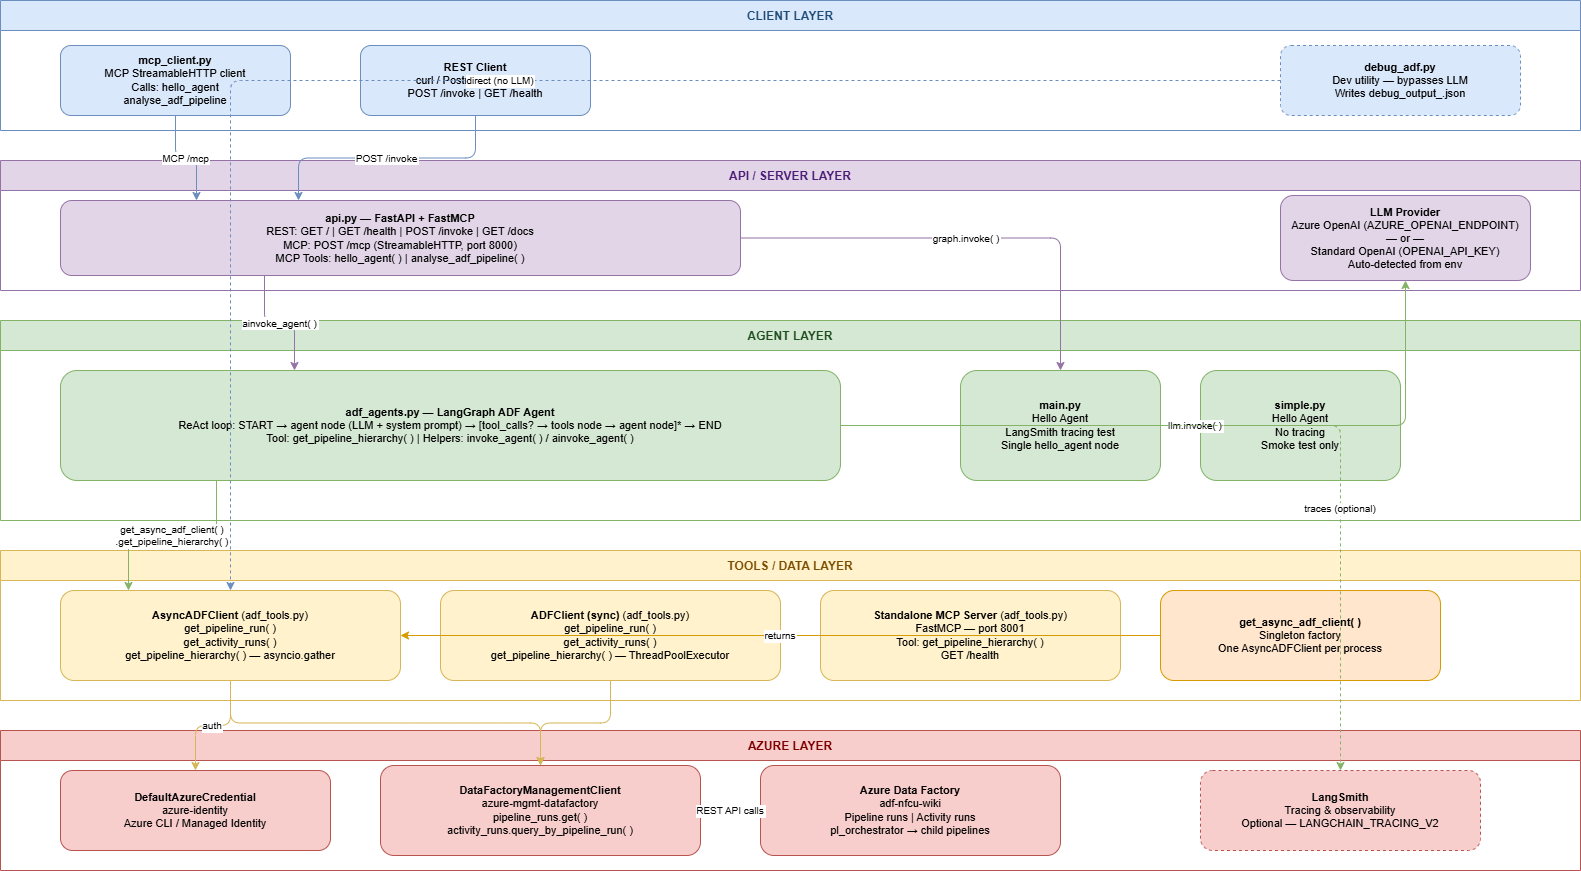

The diagram above was exported from draw.io. Its source (the exported page's mxGraphModel, read from the mxfile embedded in the PNG):
<mxGraphModel dx="1580" dy="663" grid="1" gridSize="10" guides="1" tooltips="1" connect="1" arrows="1" fold="1" page="1" pageScale="1" pageWidth="1654" pageHeight="1169" math="0" shadow="0">
  <root>
    <mxCell id="0" />
    <mxCell id="1" parent="0" />
    <mxCell id="sw-client" parent="1" style="swimlane;startSize=30;fillColor=#dae8fc;strokeColor=#6c8ebf;fontStyle=1;fontSize=12;fontColor=#1e4d78;horizontal=1;" value="CLIENT LAYER" vertex="1">
      <mxGeometry height="130" width="1580" x="30" y="30" as="geometry" />
    </mxCell>
    <mxCell id="mcp-client" parent="sw-client" style="rounded=1;whiteSpace=wrap;html=1;fillColor=#dae8fc;strokeColor=#6c8ebf;fontSize=11;" value="&lt;b&gt;mcp_client.py&lt;/b&gt;&lt;br&gt;MCP StreamableHTTP client&lt;br&gt;Calls: hello_agent&lt;br&gt;analyse_adf_pipeline" vertex="1">
      <mxGeometry height="70" width="230" x="60" y="45" as="geometry" />
    </mxCell>
    <mxCell id="rest-client" parent="sw-client" style="rounded=1;whiteSpace=wrap;html=1;fillColor=#dae8fc;strokeColor=#6c8ebf;fontSize=11;" value="&lt;b&gt;REST Client&lt;/b&gt;&lt;br&gt;curl / Postman / browser&lt;br&gt;POST /invoke  |  GET /health" vertex="1">
      <mxGeometry height="70" width="230" x="360" y="45" as="geometry" />
    </mxCell>
    <mxCell id="debug-client" parent="sw-client" style="rounded=1;whiteSpace=wrap;html=1;fillColor=#dae8fc;strokeColor=#6c8ebf;fontSize=11;dashed=1;" value="&lt;b&gt;debug_adf.py&lt;/b&gt;&lt;br&gt;Dev utility — bypasses LLM&lt;br&gt;Writes debug_output_&lt;id&gt;.json" vertex="1">
      <mxGeometry height="70" width="240" x="1280" y="45" as="geometry" />
    </mxCell>
    <mxCell id="sw-api" parent="1" style="swimlane;startSize=30;fillColor=#e1d5e7;strokeColor=#9673a6;fontStyle=1;fontSize=12;fontColor=#4d1e78;horizontal=1;" value="API / SERVER LAYER" vertex="1">
      <mxGeometry height="130" width="1580" x="30" y="190" as="geometry" />
    </mxCell>
    <mxCell id="api" parent="sw-api" style="rounded=1;whiteSpace=wrap;html=1;fillColor=#e1d5e7;strokeColor=#9673a6;fontSize=11;" value="&lt;b&gt;api.py — FastAPI + FastMCP&lt;/b&gt;&lt;br&gt;REST: GET /  |  GET /health  |  POST /invoke  |  GET /docs&lt;br&gt;MCP:  POST /mcp  (StreamableHTTP,  port 8000)&lt;br&gt;MCP Tools:  hello_agent( )  |  analyse_adf_pipeline( )" vertex="1">
      <mxGeometry height="75" width="680" x="60" y="40" as="geometry" />
    </mxCell>
    <mxCell id="llm" parent="sw-api" style="rounded=1;whiteSpace=wrap;html=1;fillColor=#e1d5e7;strokeColor=#9673a6;fontSize=11;" value="&lt;b&gt;LLM Provider&lt;/b&gt;&lt;br&gt;Azure OpenAI  (AZURE_OPENAI_ENDPOINT)&lt;br&gt;— or —&lt;br&gt;Standard OpenAI  (OPENAI_API_KEY)&lt;br&gt;Auto-detected from env" vertex="1">
      <mxGeometry height="85" width="250" x="1280" y="35" as="geometry" />
    </mxCell>
    <mxCell id="sw-agent" parent="1" style="swimlane;startSize=30;fillColor=#d5e8d4;strokeColor=#82b366;fontStyle=1;fontSize=12;fontColor=#1e4d1e;horizontal=1;" value="AGENT LAYER" vertex="1">
      <mxGeometry height="200" width="1580" x="30" y="350" as="geometry" />
    </mxCell>
    <mxCell id="adf-agent" parent="sw-agent" style="rounded=1;whiteSpace=wrap;html=1;fillColor=#d5e8d4;strokeColor=#82b366;fontSize=11;" value="&lt;b&gt;adf_agents.py — LangGraph ADF Agent&lt;/b&gt;&lt;br&gt;ReAct loop:  START → agent node (LLM + system prompt) → [tool_calls? → tools node → agent node]* → END&lt;br&gt;Tool:  get_pipeline_hierarchy( )  |  Helpers:  invoke_agent( )  /  ainvoke_agent( )" vertex="1">
      <mxGeometry height="110" width="780" x="60" y="50" as="geometry" />
    </mxCell>
    <mxCell id="main-agent" parent="sw-agent" style="rounded=1;whiteSpace=wrap;html=1;fillColor=#d5e8d4;strokeColor=#82b366;fontSize=11;" value="&lt;b&gt;main.py&lt;/b&gt;&lt;br&gt;Hello Agent&lt;br&gt;LangSmith tracing test&lt;br&gt;Single hello_agent node" vertex="1">
      <mxGeometry height="110" width="200" x="960" y="50" as="geometry" />
    </mxCell>
    <mxCell id="simple-agent" parent="sw-agent" style="rounded=1;whiteSpace=wrap;html=1;fillColor=#d5e8d4;strokeColor=#82b366;fontSize=11;" value="&lt;b&gt;simple.py&lt;/b&gt;&lt;br&gt;Hello Agent&lt;br&gt;No tracing&lt;br&gt;Smoke test only" vertex="1">
      <mxGeometry height="110" width="200" x="1200" y="50" as="geometry" />
    </mxCell>
    <mxCell id="sw-tools" parent="1" style="swimlane;startSize=30;fillColor=#fff2cc;strokeColor=#d6b656;fontStyle=1;fontSize=12;fontColor=#7d4e00;horizontal=1;" value="TOOLS / DATA LAYER" vertex="1">
      <mxGeometry height="150" width="1580" x="30" y="580" as="geometry" />
    </mxCell>
    <mxCell id="async-client" parent="sw-tools" style="rounded=1;whiteSpace=wrap;html=1;fillColor=#fff2cc;strokeColor=#d6b656;fontSize=11;" value="&lt;b&gt;AsyncADFClient&lt;/b&gt;  (adf_tools.py)&lt;br&gt;get_pipeline_run( )&lt;br&gt;get_activity_runs( )&lt;br&gt;get_pipeline_hierarchy( )  —  asyncio.gather" vertex="1">
      <mxGeometry height="90" width="340" x="60" y="40" as="geometry" />
    </mxCell>
    <mxCell id="sync-client" parent="sw-tools" style="rounded=1;whiteSpace=wrap;html=1;fillColor=#fff2cc;strokeColor=#d6b656;fontSize=11;" value="&lt;b&gt;ADFClient  (sync)&lt;/b&gt;  (adf_tools.py)&lt;br&gt;get_pipeline_run( )&lt;br&gt;get_activity_runs( )&lt;br&gt;get_pipeline_hierarchy( )  —  ThreadPoolExecutor" vertex="1">
      <mxGeometry height="90" width="340" x="440" y="40" as="geometry" />
    </mxCell>
    <mxCell id="adf-mcp-server" parent="sw-tools" style="rounded=1;whiteSpace=wrap;html=1;fillColor=#fff2cc;strokeColor=#d6b656;fontSize=11;" value="&lt;b&gt;Standalone MCP Server&lt;/b&gt;  (adf_tools.py)&lt;br&gt;FastMCP  —  port 8001&lt;br&gt;Tool:  get_pipeline_hierarchy( )&lt;br&gt;GET /health" vertex="1">
      <mxGeometry height="90" width="300" x="820" y="40" as="geometry" />
    </mxCell>
    <mxCell id="singleton" parent="sw-tools" style="rounded=1;whiteSpace=wrap;html=1;fillColor=#ffe6cc;strokeColor=#d79b00;fontSize=11;" value="&lt;b&gt;get_async_adf_client( )&lt;/b&gt;&lt;br&gt;Singleton factory&lt;br&gt;One AsyncADFClient per process" vertex="1">
      <mxGeometry height="90" width="280" x="1160" y="40" as="geometry" />
    </mxCell>
    <mxCell id="sw-azure" parent="1" style="swimlane;startSize=30;fillColor=#f8cecc;strokeColor=#b85450;fontStyle=1;fontSize=12;fontColor=#7d0000;horizontal=1;" value="AZURE LAYER" vertex="1">
      <mxGeometry height="140" width="1580" x="30" y="760" as="geometry" />
    </mxCell>
    <mxCell id="az-cred" parent="sw-azure" style="rounded=1;whiteSpace=wrap;html=1;fillColor=#f8cecc;strokeColor=#b85450;fontSize=11;" value="&lt;b&gt;DefaultAzureCredential&lt;/b&gt;&lt;br&gt;azure-identity&lt;br&gt;Azure CLI / Managed Identity" vertex="1">
      <mxGeometry height="80" width="270" x="60" y="40" as="geometry" />
    </mxCell>
    <mxCell id="az-sdk" parent="sw-azure" style="rounded=1;whiteSpace=wrap;html=1;fillColor=#f8cecc;strokeColor=#b85450;fontSize=11;" value="&lt;b&gt;DataFactoryManagementClient&lt;/b&gt;&lt;br&gt;azure-mgmt-datafactory&lt;br&gt;pipeline_runs.get( )&lt;br&gt;activity_runs.query_by_pipeline_run( )" vertex="1">
      <mxGeometry height="90" width="320" x="380" y="35" as="geometry" />
    </mxCell>
    <mxCell id="az-adf" parent="sw-azure" style="rounded=1;whiteSpace=wrap;html=1;fillColor=#f8cecc;strokeColor=#b85450;fontSize=11;" value="&lt;b&gt;Azure Data Factory&lt;/b&gt;&lt;br&gt;adf-nfcu-wiki&lt;br&gt;Pipeline runs  |  Activity runs&lt;br&gt;pl_orchestrator → child pipelines" vertex="1">
      <mxGeometry height="90" width="300" x="760" y="35" as="geometry" />
    </mxCell>
    <mxCell id="langsmith" parent="sw-azure" style="rounded=1;whiteSpace=wrap;html=1;fillColor=#f8cecc;strokeColor=#b85450;fontSize=11;dashed=1;" value="&lt;b&gt;LangSmith&lt;/b&gt;&lt;br&gt;Tracing &amp; observability&lt;br&gt;Optional — LANGCHAIN_TRACING_V2" vertex="1">
      <mxGeometry height="80" width="280" x="1200" y="40" as="geometry" />
    </mxCell>
    <mxCell id="e1" edge="1" parent="1" source="mcp-client" style="edgeStyle=orthogonalEdgeStyle;fontSize=10;strokeColor=#6c8ebf;exitX=0.5;exitY=1;exitDx=0;exitDy=0;entryX=0.2;entryY=0;entryDx=0;entryDy=0;" target="api" value="MCP /mcp">
      <mxGeometry relative="1" as="geometry" />
    </mxCell>
    <mxCell id="e2" edge="1" parent="1" source="rest-client" style="edgeStyle=orthogonalEdgeStyle;fontSize=10;strokeColor=#6c8ebf;exitX=0.5;exitY=1;exitDx=0;exitDy=0;entryX=0.35;entryY=0;entryDx=0;entryDy=0;" target="api" value="POST /invoke">
      <mxGeometry relative="1" as="geometry" />
    </mxCell>
    <mxCell id="e3" edge="1" parent="1" source="api" style="edgeStyle=orthogonalEdgeStyle;fontSize=10;strokeColor=#9673a6;exitX=0.3;exitY=1;exitDx=0;exitDy=0;entryX=0.3;entryY=0;entryDx=0;entryDy=0;" target="adf-agent" value="ainvoke_agent( )">
      <mxGeometry relative="1" as="geometry" />
    </mxCell>
    <mxCell id="e4" edge="1" parent="1" source="api" style="edgeStyle=orthogonalEdgeStyle;fontSize=10;strokeColor=#9673a6;" target="main-agent" value="graph.invoke( )">
      <mxGeometry relative="1" as="geometry" />
    </mxCell>
    <mxCell id="e5" edge="1" parent="1" source="adf-agent" style="edgeStyle=orthogonalEdgeStyle;fontSize=10;strokeColor=#82b366;" target="llm" value="llm.invoke( )">
      <mxGeometry relative="1" as="geometry" />
    </mxCell>
    <mxCell id="e6" edge="1" parent="1" source="adf-agent" style="edgeStyle=orthogonalEdgeStyle;fontSize=10;strokeColor=#82b366;exitX=0.2;exitY=1;exitDx=0;exitDy=0;entryX=0.2;entryY=0;entryDx=0;entryDy=0;" target="async-client" value="get_async_adf_client( )&#10;.get_pipeline_hierarchy( )">
      <mxGeometry relative="1" as="geometry" />
    </mxCell>
    <mxCell id="e7" edge="1" parent="1" source="debug-client" style="edgeStyle=orthogonalEdgeStyle;fontSize=10;strokeColor=#6c8ebf;dashed=1;" target="async-client" value="direct (no LLM)">
      <mxGeometry relative="1" as="geometry" />
    </mxCell>
    <mxCell id="e8" edge="1" parent="1" source="singleton" style="edgeStyle=orthogonalEdgeStyle;fontSize=10;strokeColor=#d79b00;" target="async-client" value="returns">
      <mxGeometry relative="1" as="geometry" />
    </mxCell>
    <mxCell id="e9" edge="1" parent="1" source="async-client" style="edgeStyle=orthogonalEdgeStyle;fontSize=10;strokeColor=#d6b656;" target="az-cred" value="auth">
      <mxGeometry relative="1" as="geometry" />
    </mxCell>
    <mxCell id="e10" edge="1" parent="1" source="async-client" style="edgeStyle=orthogonalEdgeStyle;fontSize=10;strokeColor=#d6b656;" target="az-sdk" value="">
      <mxGeometry relative="1" as="geometry" />
    </mxCell>
    <mxCell id="e11" edge="1" parent="1" source="sync-client" style="edgeStyle=orthogonalEdgeStyle;fontSize=10;strokeColor=#d6b656;" target="az-sdk" value="">
      <mxGeometry relative="1" as="geometry" />
    </mxCell>
    <mxCell id="e12" edge="1" parent="1" source="az-sdk" style="edgeStyle=orthogonalEdgeStyle;fontSize=10;strokeColor=#b85450;" target="az-adf" value="REST API calls">
      <mxGeometry relative="1" as="geometry" />
    </mxCell>
    <mxCell id="e13" edge="1" parent="1" source="main-agent" style="edgeStyle=orthogonalEdgeStyle;fontSize=10;strokeColor=#82b366;dashed=1;" target="langsmith" value="traces (optional)">
      <mxGeometry relative="1" as="geometry" />
    </mxCell>
  </root>
</mxGraphModel>